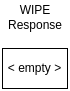

The diagram above was exported from draw.io. Its source (the exported page's mxGraphModel, read from the mxfile embedded in the PNG):
<mxGraphModel dx="1418" dy="835" grid="1" gridSize="10" guides="1" tooltips="1" connect="1" arrows="1" fold="1" page="1" pageScale="1" pageWidth="850" pageHeight="1100" background="#ffffff" math="0" shadow="0">
  <root>
    <mxCell id="0" />
    <mxCell id="1" parent="0" />
    <mxCell id="2" value="WIPE Response" style="text;html=1;strokeColor=none;fillColor=none;align=center;verticalAlign=middle;whiteSpace=wrap;rounded=0;" vertex="1" parent="1">
      <mxGeometry x="280" y="110" width="60" height="30" as="geometry" />
    </mxCell>
    <mxCell id="3" value="&amp;lt; empty &amp;gt;" style="rounded=0;whiteSpace=wrap;html=1;" vertex="1" parent="1">
      <mxGeometry x="277" y="156" width="65" height="40" as="geometry" />
    </mxCell>
  </root>
</mxGraphModel>